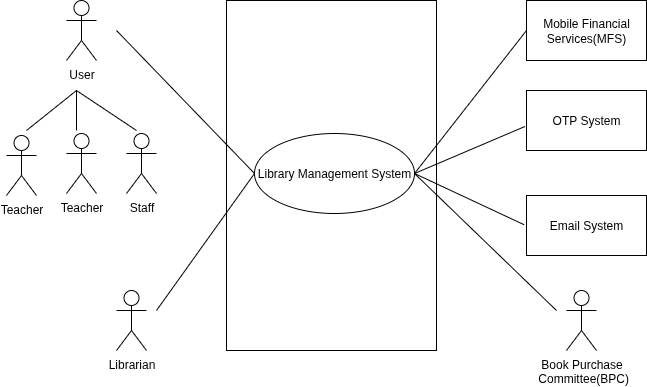

The diagram above was exported from draw.io. Its source (the exported page's mxGraphModel, read from the mxfile embedded in the PNG):
<mxGraphModel dx="1162" dy="591" grid="1" gridSize="10" guides="1" tooltips="1" connect="1" arrows="1" fold="1" page="1" pageScale="1" pageWidth="850" pageHeight="1100" math="0" shadow="0">
  <root>
    <mxCell id="0" />
    <mxCell id="1" parent="0" />
    <mxCell id="fLEHfWzZjmCsg1onm3Vc-2" value="" style="rounded=0;whiteSpace=wrap;html=1;" vertex="1" parent="1">
      <mxGeometry x="310" y="170" width="210" height="350" as="geometry" />
    </mxCell>
    <mxCell id="fLEHfWzZjmCsg1onm3Vc-4" value="Library Management System" style="ellipse;whiteSpace=wrap;html=1;" vertex="1" parent="1">
      <mxGeometry x="338" y="303" width="160" height="80" as="geometry" />
    </mxCell>
    <mxCell id="fLEHfWzZjmCsg1onm3Vc-5" style="edgeStyle=orthogonalEdgeStyle;rounded=0;orthogonalLoop=1;jettySize=auto;html=1;exitX=0.5;exitY=1;exitDx=0;exitDy=0;" edge="1" parent="1" source="fLEHfWzZjmCsg1onm3Vc-2" target="fLEHfWzZjmCsg1onm3Vc-2">
      <mxGeometry relative="1" as="geometry" />
    </mxCell>
    <mxCell id="fLEHfWzZjmCsg1onm3Vc-6" value="User" style="shape=umlActor;verticalLabelPosition=bottom;verticalAlign=top;html=1;outlineConnect=0;" vertex="1" parent="1">
      <mxGeometry x="150" y="170" width="30" height="60" as="geometry" />
    </mxCell>
    <mxCell id="fLEHfWzZjmCsg1onm3Vc-7" value="Librarian" style="shape=umlActor;verticalLabelPosition=bottom;verticalAlign=top;html=1;outlineConnect=0;" vertex="1" parent="1">
      <mxGeometry x="200" y="460" width="30" height="60" as="geometry" />
    </mxCell>
    <mxCell id="fLEHfWzZjmCsg1onm3Vc-11" value="" style="endArrow=none;html=1;rounded=0;entryX=0;entryY=0.5;entryDx=0;entryDy=0;" edge="1" parent="1" target="fLEHfWzZjmCsg1onm3Vc-4">
      <mxGeometry width="50" height="50" relative="1" as="geometry">
        <mxPoint x="200" y="200" as="sourcePoint" />
        <mxPoint x="340" y="330" as="targetPoint" />
      </mxGeometry>
    </mxCell>
    <mxCell id="fLEHfWzZjmCsg1onm3Vc-12" value="" style="endArrow=none;html=1;rounded=0;" edge="1" parent="1">
      <mxGeometry width="50" height="50" relative="1" as="geometry">
        <mxPoint x="160" y="260" as="sourcePoint" />
        <mxPoint x="110" y="300" as="targetPoint" />
      </mxGeometry>
    </mxCell>
    <mxCell id="fLEHfWzZjmCsg1onm3Vc-13" value="" style="endArrow=none;html=1;rounded=0;entryX=0;entryY=0.5;entryDx=0;entryDy=0;" edge="1" parent="1" target="fLEHfWzZjmCsg1onm3Vc-4">
      <mxGeometry width="50" height="50" relative="1" as="geometry">
        <mxPoint x="240" y="480" as="sourcePoint" />
        <mxPoint x="597" y="559" as="targetPoint" />
      </mxGeometry>
    </mxCell>
    <mxCell id="fLEHfWzZjmCsg1onm3Vc-14" value="" style="endArrow=none;html=1;rounded=0;" edge="1" parent="1">
      <mxGeometry width="50" height="50" relative="1" as="geometry">
        <mxPoint x="160" y="260" as="sourcePoint" />
        <mxPoint x="160" y="300" as="targetPoint" />
      </mxGeometry>
    </mxCell>
    <mxCell id="fLEHfWzZjmCsg1onm3Vc-15" value="Mobile Financial Services(MFS)&lt;span style=&quot;color: rgba(0, 0, 0, 0); font-family: monospace; font-size: 0px; text-align: start; text-wrap-mode: nowrap;&quot;&gt;%3CmxGraphModel%3E%3Croot%3E%3CmxCell%20id%3D%220%22%2F%3E%3CmxCell%20id%3D%221%22%20parent%3D%220%22%2F%3E%3CmxCell%20id%3D%222%22%20value%3D%22%22%20style%3D%22endArrow%3Dnone%3Bhtml%3D1%3Brounded%3D0%3BentryX%3D0.181%3BentryY%3D0.063%3BentryDx%3D0%3BentryDy%3D0%3BentryPerimeter%3D0%3B%22%20edge%3D%221%22%20parent%3D%221%22%3E%3CmxGeometry%20width%3D%2250%22%20height%3D%2250%22%20relative%3D%221%22%20as%3D%22geometry%22%3E%3CmxPoint%20x%3D%22240%22%20y%3D%22200%22%20as%3D%22sourcePoint%22%2F%3E%3CmxPoint%20x%3D%22367%22%20y%3D%22299%22%20as%3D%22targetPoint%22%2F%3E%3C%2FmxGeometry%3E%3C%2FmxCell%3E%3C%2Froot%3E%3C%2FmxGraphModel%3E&lt;/span&gt;" style="rounded=0;whiteSpace=wrap;html=1;" vertex="1" parent="1">
      <mxGeometry x="610" y="170" width="120" height="60" as="geometry" />
    </mxCell>
    <mxCell id="fLEHfWzZjmCsg1onm3Vc-16" value="OTP System" style="rounded=0;whiteSpace=wrap;html=1;" vertex="1" parent="1">
      <mxGeometry x="610" y="260" width="120" height="60" as="geometry" />
    </mxCell>
    <mxCell id="fLEHfWzZjmCsg1onm3Vc-17" value="Email System" style="rounded=0;whiteSpace=wrap;html=1;" vertex="1" parent="1">
      <mxGeometry x="610" y="365" width="120" height="60" as="geometry" />
    </mxCell>
    <mxCell id="fLEHfWzZjmCsg1onm3Vc-18" value="Book Purchase&lt;br&gt;&amp;nbsp;Committee(BPC)" style="shape=umlActor;verticalLabelPosition=bottom;verticalAlign=top;html=1;outlineConnect=0;" vertex="1" parent="1">
      <mxGeometry x="650" y="460" width="30" height="60" as="geometry" />
    </mxCell>
    <mxCell id="fLEHfWzZjmCsg1onm3Vc-19" value="" style="endArrow=none;html=1;rounded=0;entryX=0;entryY=0.5;entryDx=0;entryDy=0;exitX=1;exitY=0.5;exitDx=0;exitDy=0;" edge="1" parent="1" source="fLEHfWzZjmCsg1onm3Vc-4" target="fLEHfWzZjmCsg1onm3Vc-15">
      <mxGeometry width="50" height="50" relative="1" as="geometry">
        <mxPoint x="500" y="330" as="sourcePoint" />
        <mxPoint x="500" y="350" as="targetPoint" />
      </mxGeometry>
    </mxCell>
    <mxCell id="fLEHfWzZjmCsg1onm3Vc-20" value="" style="endArrow=none;html=1;rounded=0;entryX=-0.013;entryY=0.6;entryDx=0;entryDy=0;exitX=1;exitY=0.5;exitDx=0;exitDy=0;entryPerimeter=0;" edge="1" parent="1" source="fLEHfWzZjmCsg1onm3Vc-4" target="fLEHfWzZjmCsg1onm3Vc-16">
      <mxGeometry width="50" height="50" relative="1" as="geometry">
        <mxPoint x="600" y="406" as="sourcePoint" />
        <mxPoint x="735" y="300" as="targetPoint" />
      </mxGeometry>
    </mxCell>
    <mxCell id="fLEHfWzZjmCsg1onm3Vc-21" value="" style="endArrow=none;html=1;rounded=0;entryX=-0.02;entryY=0.487;entryDx=0;entryDy=0;exitX=1;exitY=0.5;exitDx=0;exitDy=0;entryPerimeter=0;" edge="1" parent="1" source="fLEHfWzZjmCsg1onm3Vc-4" target="fLEHfWzZjmCsg1onm3Vc-17">
      <mxGeometry width="50" height="50" relative="1" as="geometry">
        <mxPoint x="500" y="340" as="sourcePoint" />
        <mxPoint x="715" y="390" as="targetPoint" />
      </mxGeometry>
    </mxCell>
    <mxCell id="fLEHfWzZjmCsg1onm3Vc-22" value="" style="endArrow=none;html=1;rounded=0;exitX=1;exitY=0.5;exitDx=0;exitDy=0;" edge="1" parent="1" source="fLEHfWzZjmCsg1onm3Vc-4">
      <mxGeometry width="50" height="50" relative="1" as="geometry">
        <mxPoint x="540" y="460" as="sourcePoint" />
        <mxPoint x="640" y="480" as="targetPoint" />
      </mxGeometry>
    </mxCell>
    <mxCell id="fLEHfWzZjmCsg1onm3Vc-23" value="Staff" style="shape=umlActor;verticalLabelPosition=bottom;verticalAlign=top;html=1;outlineConnect=0;" vertex="1" parent="1">
      <mxGeometry x="210" y="303" width="30" height="60" as="geometry" />
    </mxCell>
    <mxCell id="fLEHfWzZjmCsg1onm3Vc-24" value="Teacher" style="shape=umlActor;verticalLabelPosition=bottom;verticalAlign=top;html=1;outlineConnect=0;" vertex="1" parent="1">
      <mxGeometry x="150" y="303" width="30" height="60" as="geometry" />
    </mxCell>
    <mxCell id="fLEHfWzZjmCsg1onm3Vc-26" value="Teacher" style="shape=umlActor;verticalLabelPosition=bottom;verticalAlign=top;html=1;outlineConnect=0;" vertex="1" parent="1">
      <mxGeometry x="90" y="305" width="30" height="60" as="geometry" />
    </mxCell>
    <mxCell id="fLEHfWzZjmCsg1onm3Vc-27" value="" style="endArrow=none;html=1;rounded=0;" edge="1" parent="1">
      <mxGeometry width="50" height="50" relative="1" as="geometry">
        <mxPoint x="160" y="260" as="sourcePoint" />
        <mxPoint x="220" y="300" as="targetPoint" />
      </mxGeometry>
    </mxCell>
  </root>
</mxGraphModel>